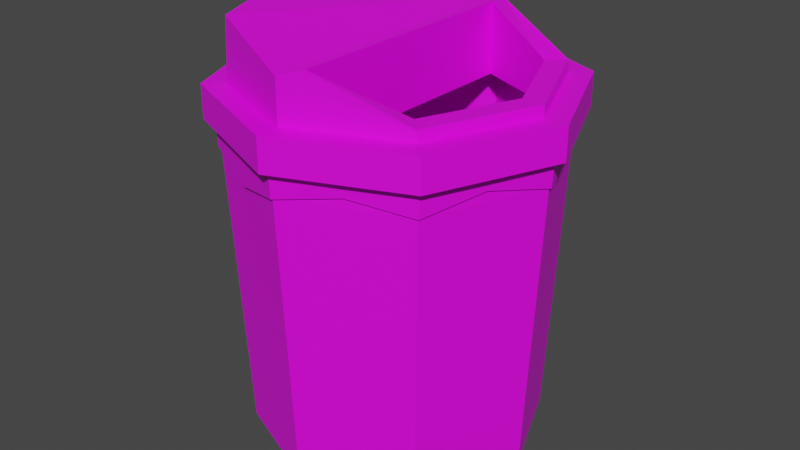 # Source: TrashBin.blend  (saved by Blender 2.90.8; exported with 4.5.12 LTS)
import bpy
from mathutils import Matrix  # noqa: F401  (used for matrix-valued properties, if any)

bpy.ops.wm.read_factory_settings(use_empty=True)
scene = bpy.context.scene
scene.name = 'Scene'

# ---- collections
col_collection = bpy.data.collections.new('Collection'); scene.collection.children.link(col_collection)

# ---- images (referenced by path relative to the original .blend; pixels are not part of the script)
import os
ASSET_DIR = os.environ.get("B2B_ASSET_DIR", "")  # directory of the original .blend (textures are referenced by path, not embedded)
HERE = os.path.dirname(os.path.abspath(__file__))  # packed textures are extracted next to this script under _unpacked/

def load_image(name, relpath, width, height, colorspace="sRGB"):
    """Load a texture the original file referenced (path relative to the .blend, or extracted next to this script)."""
    p = next((c for c in (os.path.join(HERE, relpath), os.path.join(ASSET_DIR, relpath)) if relpath and os.path.exists(c)), "")
    if p:
        img = bpy.data.images.load(p, check_existing=True)
        img.name = name
    else:  # same state as the original file: an image datablock whose file is absent (Cycles renders it pink)
        img = bpy.data.images.new(name, width, height)
        img.source = "FILE"
        img.filepath = "//" + (relpath or name)
    img.colorspace_settings.name = colorspace
    return img
img_trashbintext_jpg = load_image('TrashbinText.jpg', 'TrashbinText.jpg', 1024, 1024, 'sRGB')

# ---- materials (node trees are filled in below, after node groups)
mat_material_001 = bpy.data.materials.new('Material.001')
mat_material_001.use_transparent_shadow = False

# ---- material node trees
mat_material_001.use_nodes = True; mat_material_001.node_tree.nodes.clear()
_N = mat_material_001.node_tree.nodes; _L = mat_material_001.node_tree.links
n0 = _N.new('ShaderNodeBsdfPrincipled'); n0.name = 'Principled BSDF'; n0.location = (10, 300)
n0.distribution = 'GGX'
n0.subsurface_method = 'BURLEY'
n0.inputs[3].default_value = 1.45
n0.inputs[27].default_value = (0.0, 0.0, 0.0, 1.0)
n0.inputs[28].default_value = 1.0
n1 = _N.new('ShaderNodeOutputMaterial'); n1.name = 'Material Output'; n1.location = (300, 300)
n2 = _N.new('ShaderNodeTexImage'); n2.name = 'Image Texture'; n2.location = (-364, 266)
n2.image = img_trashbintext_jpg
n2.interpolation = 'Closest'
_L.new(n0.outputs[0], n1.inputs[0])
_L.new(n2.outputs[0], n0.inputs[0])
n1.is_active_output = True

# ---- world
world_world = bpy.data.worlds.new('World'); scene.world = world_world
world_world.use_nodes = True; world_world.node_tree.nodes.clear()
_N = world_world.node_tree.nodes; _L = world_world.node_tree.links
n0 = _N.new('ShaderNodeOutputWorld'); n0.name = 'World Output'; n0.location = (300, 300)
n1 = _N.new('ShaderNodeBackground'); n1.name = 'Background'; n1.location = (10, 300)
n1.inputs[0].default_value = (0.05088, 0.05088, 0.05088, 1.0)
_L.new(n1.outputs[0], n0.inputs[0])
n0.is_active_output = True
world_world.color = (0.05088, 0.05088, 0.05088)
world_world.use_sun_shadow = False
world_world.sun_shadow_jitter_overblur = 0.0

# ---- meshes
me_cylinder = bpy.data.meshes.new('Cylinder')
me_cylinder.from_pydata([(-0.02969, 0.9042, -1.0), (-0.02969, 0.9429, 1.0), (0.6096, 0.6393, -1.0), (0.637, 0.6667, 1.0), (0.8745, -3.952e-08, -1.0), (0.9132, -4.279e-08, 1.0), (0.6096, -0.6393, -1.0), (0.637, -0.6667, 1.0), (-0.02969, -0.9042, -1.0), (-0.02969, -0.9429, 1.0), (-0.669, -0.6393, -1.0), (-0.6964, -0.6667, 1.0), (-0.9338, 1.078e-08, -1.0), (-0.9726, 1.192e-08, 1.0), (-0.669, 0.6393, -1.0), (-0.6964, 0.6667, 1.0), (0.6774, 0.7071, 1.0), (-0.02969, 1.0, 1.0), (0.9703, -4.371e-08, 1.0), (0.6774, -0.7071, 1.0), (-0.02969, -1.0, 1.0), (-0.7368, -0.7071, 1.0), (-1.03, 1.192e-08, 1.0), (-0.7368, 0.7071, 1.0), (0.5996, 0.6293, -0.586), (-0.02969, 0.8899, -0.586), (0.8602, -4.039e-08, -0.586), (0.5996, -0.6293, -0.586), (-0.02969, -0.8899, -0.586), (-0.659, -0.6293, -0.586), (-0.9196, 1.125e-08, -0.586), (-0.659, 0.6293, -0.586), (0.5742, 0.6039, -0.9544), (-0.02969, 0.854, -0.9544), (0.8243, -3.876e-08, -0.9544), (0.5742, -0.6039, -0.9544), (-0.02969, -0.854, -0.9544), (-0.6336, -0.6039, -0.9544), (-0.8837, 1.08e-08, -0.9544), (-0.6336, 0.6039, -0.9544), (-0.02969, 0.9916, 0.8249), (0.6715, 0.7012, 0.8249), (0.9619, -4.334e-08, 0.8249), (0.6715, -0.7012, 0.8249), (-0.02969, -0.9916, 0.8249), (-0.7309, -0.7012, 0.8249), (-1.021, 1.182e-08, 0.8249), (-0.7309, 0.7012, 0.8249), (-0.02969, 0.9916, 0.8249), (0.6715, 0.7012, 0.8249), (0.9619, -4.334e-08, 0.8249), (0.6715, -0.7012, 0.8249), (-0.02969, -0.9916, 0.8249), (-0.7309, -0.7012, 0.8249), (-1.021, 1.182e-08, 0.8249), (-0.7309, 0.7012, 0.8249), (0.6774, 0.7071, 1.0), (-0.02969, 1.0, 1.0), (-0.02969, 0.9916, 0.8249), (0.9703, -4.371e-08, 1.0), (0.6774, -0.7071, 1.0), (-0.02969, -1.0, 1.0), (-0.7368, -0.7071, 1.0), (-1.03, 1.192e-08, 1.0), (-0.7368, 0.7071, 1.0), (0.6715, 0.7012, 0.8249), (0.9619, -4.334e-08, 0.8249), (0.6715, -0.7012, 0.8249), (-0.02969, -0.9916, 0.8249), (-0.7309, -0.7012, 0.8249), (-1.021, 1.182e-08, 0.8249), (-0.7309, 0.7012, 0.8249), (-0.02969, 0.9916, 0.8249), (-0.02969, 1.0, 1.0), (0.6774, 0.7071, 1.0), (0.6715, 0.7012, 0.8249), (0.6715, 0.7012, 0.8249), (0.6774, 0.7071, 1.0), (0.9703, -4.371e-08, 1.0), (0.9619, -4.334e-08, 0.8249), (0.9619, -4.334e-08, 0.8249), (0.9703, -4.371e-08, 1.0), (0.6774, -0.7071, 1.0), (0.6715, -0.7012, 0.8249), (0.6715, -0.7012, 0.8249), (0.6774, -0.7071, 1.0), (-0.02969, -1.0, 1.0), (-0.02969, -0.9916, 0.8249), (-0.02969, -0.9916, 0.8249), (-0.02969, -1.0, 1.0), (-0.7368, -0.7071, 1.0), (-0.7309, -0.7012, 0.8249), (-0.7309, -0.7012, 0.8249), (-0.7368, -0.7071, 1.0), (-1.03, 1.192e-08, 1.0), (-1.021, 1.182e-08, 0.8249), (-1.021, 1.182e-08, 0.8249), (-1.03, 1.192e-08, 1.0), (-0.7368, 0.7071, 1.0), (-0.7309, 0.7012, 0.8249), (-0.7309, 0.7012, 0.8249), (-0.7368, 0.7071, 1.0), (-0.02969, 1.0, 1.0), (-0.02969, 0.9916, 0.8249), (-0.02969, 1.016, 1.001), (-0.02969, 1.007, 0.8235), (0.6885, 0.7182, 1.001), (0.6825, 0.7122, 0.8235), (0.6885, 0.7182, 1.001), (0.6825, 0.7122, 0.8235), (0.986, -4.446e-08, 1.001), (0.9775, -4.408e-08, 0.8235), (0.986, -4.446e-08, 1.001), (0.9775, -4.408e-08, 0.8235), (0.6885, -0.7182, 1.001), (0.6825, -0.7122, 0.8235), (0.6885, -0.7182, 1.001), (0.6825, -0.7122, 0.8235), (-0.02969, -1.016, 1.001), (-0.02969, -1.007, 0.8235), (-0.02969, -1.016, 1.001), (-0.02969, -1.007, 0.8235), (-0.7479, -0.7182, 1.001), (-0.7419, -0.7122, 0.8235), (-0.7479, -0.7182, 1.001), (-0.7419, -0.7122, 0.8235), (-1.045, 1.205e-08, 1.001), (-1.037, 1.195e-08, 0.8235), (-1.045, 1.205e-08, 1.001), (-1.037, 1.195e-08, 0.8235), (-0.7479, 0.7182, 1.001), (-0.7419, 0.7122, 0.8235), (-0.7479, 0.7182, 1.001), (-0.7419, 0.7122, 0.8235), (-0.02969, 1.016, 1.001), (-0.02969, 1.007, 0.8235), (0.3239, -0.8536, 1.0), (0.3037, -0.8048, 1.0), (0.2849, -0.7596, -0.586), (0.2722, -0.7289, -0.9544), (0.3239, -0.8536, 1.0), (0.3209, -0.8464, 0.8249), (0.3239, -0.8536, 1.0), (0.3209, -0.8464, 0.8858), (0.3294, -0.867, 1.001), (0.3264, -0.8597, 0.8844), (0.8239, -0.3536, 1.0), (0.7751, -0.3334, 1.0), (0.7299, -0.3146, -0.586), (0.6992, -0.3019, -0.9544), (0.8239, -0.3536, 1.0), (0.8167, -0.3506, 0.8249), (0.8239, -0.3536, 1.0), (0.8167, -0.3506, 0.8959), (0.8373, -0.3591, 1.001), (0.83, -0.3561, 0.8945), (-0.3832, -0.8536, 1.0), (-0.363, -0.8048, 1.0), (-0.3443, -0.7596, -0.586), (-0.3316, -0.7289, -0.9544), (-0.3832, -0.8536, 1.0), (-0.3803, -0.8464, 0.8249), (-0.3832, -0.8536, 1.0), (-0.3803, -0.8464, 0.7363), (-0.3888, -0.867, 1.001), (-0.3858, -0.8597, 0.7349), (-0.8832, -0.3536, 1.0), (-0.8345, -0.3334, 1.0), (-0.7893, -0.3146, -0.586), (-0.7586, -0.3019, -0.9544), (-0.8832, -0.3536, 1.0), (-0.8761, -0.3506, 0.8249), (-0.8832, -0.3536, 1.0), (-0.8761, -0.3506, 0.8574), (-0.8966, -0.3591, 1.001), (-0.8894, -0.3561, 0.856), (-0.8832, 0.3536, 1.0), (-0.8345, 0.3334, 1.0), (-0.7893, 0.3146, -0.586), (-0.7586, 0.3019, -0.9544), (-0.8832, 0.3536, 1.0), (-0.8761, 0.3506, 0.8249), (-0.8832, 0.3536, 1.0), (-0.8761, 0.3506, 0.7756), (-0.8966, 0.3591, 1.001), (-0.8894, 0.3561, 0.7742), (-0.3832, 0.8536, 1.0), (-0.363, 0.8048, 1.0), (-0.3443, 0.7596, -0.586), (-0.3316, 0.7289, -0.9544), (-0.3832, 0.8536, 1.0), (-0.3803, 0.8464, 0.8249), (-0.3832, 0.8536, 1.0), (-0.3803, 0.8464, 0.8936), (-0.3888, 0.867, 1.001), (-0.3858, 0.8597, 0.8922), (0.3239, 0.8536, 1.0), (0.3037, 0.8048, 1.0), (0.2849, 0.7596, -0.586), (0.2722, 0.7289, -0.9544), (0.3239, 0.8536, 1.0), (0.3209, 0.8464, 0.8249), (0.3239, 0.8536, 1.0), (0.3209, 0.8464, 0.7865), (0.3294, 0.867, 1.001), (0.3264, 0.8597, 0.7851), (0.6774, 0.7071, 1.0), (0.637, 0.6667, 1.0), (0.5996, 0.6293, -0.586), (0.5742, 0.6039, -0.9544), (0.6774, 0.7071, 1.0), (0.6715, 0.7012, 0.8249), (0.6774, 0.7071, 1.0), (0.6715, 0.7012, 0.8249), (0.6885, 0.7182, 1.001), (0.6825, 0.7122, 0.8235), (0.8167, 0.3506, 0.8249), (0.8167, 0.3506, 0.78), (0.83, 0.3561, 0.7787), (0.8239, 0.3536, 1.0), (0.7751, 0.3334, 1.0), (0.7299, 0.3146, -0.586), (0.6992, 0.3019, -0.9544), (0.8239, 0.3536, 1.0), (0.8239, 0.3536, 1.0), (0.8373, 0.3591, 1.001), (-0.02769, 0.9172, 0.9862), (-0.02769, 1.078, 1.191), (0.6208, 0.6485, 0.9862), (0.7345, 0.7622, 1.191), (0.8895, -4.097e-08, 0.9862), (1.05, -4.843e-08, 1.191), (0.6208, -0.6485, 0.9862), (0.7345, -0.7622, 1.191), (-0.02769, -0.9172, 0.9862), (-0.02769, -1.078, 1.191), (-0.6762, -0.6485, 0.9862), (-0.7898, -0.7622, 1.191), (-0.9448, 1.244e-08, 0.9862), (-1.106, 1.304e-08, 1.191), (-0.6762, 0.6485, 0.9862), (-0.7898, 0.7622, 1.191), (-0.02769, 1.078, 0.9862), (0.7345, 0.7622, 0.9862), (1.05, -4.843e-08, 0.9862), (0.7345, -0.7622, 0.9862), (-0.02769, -1.078, 0.9862), (-0.7898, -0.7622, 0.9862), (-1.106, 1.304e-08, 0.9862), (-0.7898, 0.7622, 0.9862), (0.5817, 0.6093, 1.191), (-0.02769, 0.8617, 1.191), (0.8341, -4.146e-08, 1.191), (0.5817, -0.6093, 1.191), (-0.02769, -0.8617, 1.191), (-0.637, -0.6093, 1.191), (-0.8894, 1.304e-08, 1.191), (-0.637, 0.6093, 1.191), (0.7345, 0.7622, 1.191), (-0.02769, 1.078, 1.191), (1.05, -4.843e-08, 1.191), (0.7345, -0.7622, 1.191), (-0.02769, -1.078, 1.191), (-0.7898, -0.7622, 1.191), (-1.106, 1.304e-08, 1.191), (-0.7898, 0.7622, 1.191), (0.6331, 0.6607, 1.19), (-0.02868, 0.9344, 1.191), (0.9067, -4.295e-08, 1.191), (0.6331, -0.6607, 1.19), (-0.02868, -0.9344, 1.191), (-0.6889, -0.6601, 1.194), (-0.962, 1.304e-08, 1.195), (-0.6889, 0.6601, 1.194), (0.5324, 0.566, 1.262), (0.02008, 0.777, 1.452), (0.7714, -3.942e-08, 1.262), (0.5324, -0.566, 1.262), (0.02008, -0.777, 1.452), (-0.6657, -0.66, 1.569), (-0.9386, 9.129e-09, 1.571), (-0.6657, 0.66, 1.569), (-0.02769, 0.9172, 0.9862), (0.6208, 0.6485, 0.9862), (0.8895, -4.097e-08, 0.9862), (0.6208, -0.6485, 0.9862), (-0.02769, -0.9172, 0.9862), (-0.6762, -0.6485, 0.9862), (-0.9448, 1.244e-08, 0.9862), (-0.6762, 0.6485, 0.9862), (0.6266, 0.6628, 1.261), (-0.02463, 0.9361, 1.452), (0.9066, -4.293e-08, 1.262), (0.6266, -0.6628, 1.261), (-0.02463, -0.9361, 1.452), (0.5374, 0.5651, 1.016), (0.03009, 0.7753, 1.016), (0.7715, -3.944e-08, 1.016), (0.5374, -0.5651, 1.016), (0.03009, -0.7753, 1.016)], [], [(43, 42, 66, 151, 67), (166, 22, 63, 170), (44, 43, 67, 141, 68), (196, 16, 56, 200), (186, 17, 57, 190), (45, 44, 68, 161, 69), (177, 13, 30, 178), (146, 19, 60, 150), (46, 45, 69, 171, 70), (0, 2, 4, 6, 8, 10, 12, 14), (197, 3, 16, 196), (220, 5, 18, 219), (147, 7, 19, 146), (137, 9, 20, 136), (157, 11, 21, 156), (167, 13, 22, 166), (177, 15, 23, 176), (187, 1, 17, 186), (208, 24, 32, 209), (157, 9, 28, 158), (147, 5, 26, 148), (197, 1, 25, 198), (187, 15, 31, 188), (167, 11, 29, 168), (137, 7, 27, 138), (207, 3, 24, 208), (32, 199, 33, 189, 39, 179, 38, 169, 37, 159, 36, 139, 35, 149, 34, 222, 209), (178, 30, 38, 179), (158, 28, 36, 159), (148, 26, 34, 149), (198, 25, 33, 199), (188, 31, 39, 189), (168, 29, 37, 169), (138, 27, 35, 139), (14, 47, 40, 0), (12, 46, 47, 14), (10, 45, 46, 12), (8, 44, 45, 10), (6, 43, 44, 8), (4, 42, 43, 6), (2, 41, 42, 4), (0, 40, 41, 2), (42, 41, 49, 50), (44, 43, 51, 52), (46, 45, 53, 54), (40, 47, 55, 48), (41, 40, 48, 49), (43, 42, 50, 51), (45, 44, 52, 53), (47, 46, 54, 55), (195, 194, 134, 135), (185, 184, 130, 131), (175, 174, 126, 127), (165, 164, 122, 123), (113, 112, 154, 114, 115, 155), (218, 225, 110, 111), (205, 204, 106, 107), (136, 20, 61, 140), (42, 41, 65, 211, 216, 66), (41, 40, 58, 201, 65), (219, 18, 59, 223), (40, 47, 71, 191, 58), (176, 23, 64, 180), (47, 46, 70, 181, 71), (156, 21, 62, 160), (76, 77, 108, 109), (57, 73, 72, 58), (200, 202, 73, 57), (65, 75, 74, 56), (201, 203, 75, 65), (96, 97, 128, 129), (56, 77, 76, 65), (210, 212, 77, 56), (66, 79, 78, 59), (216, 217, 79, 66), (90, 91, 123, 122), (59, 81, 80, 66), (150, 152, 81, 59), (67, 83, 82, 60), (151, 153, 83, 67), (162, 90, 122, 164), (60, 85, 84, 67), (140, 142, 85, 60), (68, 87, 86, 61), (141, 143, 87, 68), (153, 80, 113, 155), (61, 89, 88, 68), (160, 162, 89, 61), (69, 91, 90, 62), (161, 163, 91, 69), (193, 100, 133, 195), (62, 93, 92, 69), (170, 172, 93, 62), (70, 95, 94, 63), (171, 173, 95, 70), (88, 89, 120, 121), (63, 97, 96, 70), (180, 182, 97, 63), (71, 99, 98, 64), (181, 183, 99, 71), (82, 83, 115, 114), (64, 101, 100, 71), (190, 192, 101, 64), (58, 103, 102, 57), (191, 193, 103, 58), (163, 88, 121, 165), (182, 98, 130, 184), (224, 78, 110, 225), (98, 99, 131, 130), (78, 79, 111, 110), (84, 85, 116, 117), (183, 96, 129, 185), (213, 76, 109, 215), (142, 86, 118, 144), (86, 87, 119, 118), (92, 93, 124, 125), (72, 73, 104, 105), (143, 84, 117, 145), (172, 94, 126, 174), (202, 74, 106, 204), (94, 95, 127, 126), (74, 75, 107, 106), (100, 101, 132, 133), (80, 81, 112, 113), (173, 92, 125, 175), (203, 72, 105, 205), (192, 102, 134, 194), (152, 82, 114, 154), (102, 103, 135, 134), (87, 143, 145, 119), (85, 142, 144, 116), (67, 84, 143, 141), (61, 86, 142, 140), (19, 136, 140, 60), (28, 138, 139, 36), (9, 137, 138, 28), (7, 137, 136, 19), (81, 152, 154, 112), (83, 153, 155, 115), (66, 80, 153, 151), (60, 82, 152, 150), (27, 148, 149, 35), (7, 147, 148, 27), (5, 147, 146, 18), (18, 146, 150, 59), (91, 163, 165, 123), (68, 88, 163, 161), (62, 90, 162, 160), (89, 162, 164, 120), (20, 156, 160, 61), (121, 120, 164, 165), (29, 158, 159, 37), (11, 157, 158, 29), (9, 157, 156, 20), (95, 173, 175, 127), (93, 172, 174, 124), (69, 92, 173, 171), (63, 94, 172, 170), (125, 124, 174, 175), (30, 168, 169, 38), (13, 167, 168, 30), (11, 167, 166, 21), (21, 166, 170, 62), (99, 183, 185, 131), (97, 182, 184, 128), (70, 96, 183, 181), (64, 98, 182, 180), (22, 176, 180, 63), (129, 128, 184, 185), (31, 178, 179, 39), (13, 177, 176, 22), (15, 177, 178, 31), (101, 192, 194, 132), (71, 100, 193, 191), (57, 102, 192, 190), (103, 193, 195, 135), (133, 132, 194, 195), (25, 188, 189, 33), (1, 187, 188, 25), (15, 187, 186, 23), (23, 186, 190, 64), (75, 203, 205, 107), (73, 202, 204, 104), (58, 72, 203, 201), (56, 74, 202, 200), (105, 104, 204, 205), (24, 198, 199, 32), (3, 197, 198, 24), (1, 197, 196, 17), (17, 196, 200, 57), (217, 213, 215, 218), (77, 212, 214, 108), (65, 76, 213, 211), (223, 224, 212, 210), (16, 206, 210, 56), (109, 108, 214, 215), (220, 207, 208, 221), (221, 208, 209, 222), (3, 207, 206, 16), (26, 221, 222, 34), (5, 220, 221, 26), (59, 78, 224, 223), (79, 217, 218, 111), (212, 224, 225, 214), (211, 213, 217, 216), (206, 219, 223, 210), (215, 214, 225, 218), (207, 220, 219, 206), (117, 116, 144, 118, 119, 145), (242, 227, 229, 243), (243, 229, 231, 244), (244, 231, 233, 245), (245, 233, 235, 246), (246, 235, 237, 247), (247, 237, 239, 248), (237, 235, 262, 263), (248, 239, 241, 249), (249, 241, 227, 242), (228, 230, 284, 283), (228, 226, 242, 243), (230, 228, 243, 244), (232, 230, 244, 245), (234, 232, 245, 246), (236, 234, 246, 247), (238, 236, 247, 248), (240, 238, 248, 249), (226, 240, 249, 242), (253, 252, 268, 269), (227, 241, 265, 259), (229, 227, 259, 258), (233, 231, 260, 261), (239, 237, 263, 264), (235, 233, 261, 262), (241, 239, 264, 265), (231, 229, 258, 260), (251, 250, 258, 259), (250, 252, 260, 258), (252, 253, 261, 260), (253, 254, 262, 261), (254, 255, 263, 262), (255, 256, 264, 263), (256, 257, 265, 264), (257, 251, 259, 265), (273, 272, 280, 281), (250, 251, 267, 266), (251, 257, 273, 267), (256, 255, 271, 272), (254, 253, 269, 270), (252, 250, 266, 268), (257, 256, 272, 273), (255, 254, 270, 271), (275, 278, 299, 296), (271, 270, 294, 279), (269, 268, 292, 293), (266, 267, 291, 290), (267, 273, 281, 291), (272, 271, 279, 280), (270, 269, 293, 294), (268, 266, 290, 292), (238, 240, 289, 288), (234, 236, 287, 286), (230, 232, 285, 284), (226, 228, 283, 282), (240, 226, 282, 289), (236, 238, 288, 287), (232, 234, 286, 285), (294, 291, 281, 280, 279), (278, 275, 291, 294), (277, 276, 297, 298), (274, 275, 296, 295), (278, 277, 298, 299), (276, 274, 295, 297), (275, 274, 276, 277, 278, 294, 293, 292, 290, 291)])
_uv = me_cylinder.uv_layers.new(name='UVMap')
_uv.uv.foreach_set('vector', [0.625, 0.9562, 0.75, 0.9562, 0.75, 0.9562, 0.6875, 0.9562, 0.625, 0.9562, 0.04515, 0.1651, 0.01, 0.25, 0.01, 0.25, 0.04515, 0.1651, 0.5, 0.9562, 0.625, 0.9562, 0.625, 0.9562, 0.5625, 0.9562, 0.5, 0.9562, 0.3349, 0.4549, 0.4197, 0.4197, 0.4197, 0.4197, 0.3349, 0.4549, 0.2093, 0.2463, 0.2233, 0.2521, 0.2233, 0.2521, 0.2093, 0.2463, 0.375, 0.9562, 0.5, 0.9562, 0.5, 0.9562, 0.4375, 0.9562, 0.375, 0.9562, 0.1914, 0.2256, 0.1859, 0.2124, 0.1859, 0.2124, 0.1914, 0.2256, 0.4549, 0.1651, 0.4197, 0.08029, 0.4197, 0.08029, 0.4549, 0.1651, 0.25, 0.9562, 0.375, 0.9562, 0.375, 0.9562, 0.3125, 0.9562, 0.25, 0.9562, 0.2834, 0.6272, 0.2567, 0.6272, 0.2295, 0.6272, 0.2024, 0.6272, 0.1757, 0.6272, 0.1497, 0.6272, 0.1241, 0.6272, 0.09847, 0.6272, 0.2366, 0.2444, 0.2498, 0.2389, 0.2514, 0.2405, 0.2374, 0.2463, 0.2553, 0.2256, 0.2608, 0.2124, 0.2631, 0.2124, 0.2573, 0.2264, 0.2553, 0.1991, 0.2498, 0.1859, 0.2514, 0.1843, 0.2573, 0.1983, 0.2366, 0.1804, 0.2233, 0.1749, 0.2233, 0.1727, 0.2374, 0.1785, 0.2101, 0.1804, 0.1968, 0.1859, 0.1952, 0.1843, 0.2093, 0.1785, 0.1914, 0.1991, 0.1859, 0.2124, 0.1836, 0.2124, 0.1894, 0.1983, 0.1914, 0.2256, 0.1968, 0.2389, 0.1952, 0.2405, 0.1894, 0.2264, 0.2101, 0.2444, 0.2233, 0.2499, 0.2233, 0.2521, 0.2093, 0.2463, 0.2498, 0.2389, 0.2498, 0.2389, 0.2498, 0.2389, 0.2498, 0.2389, 0.2101, 0.1804, 0.2233, 0.1749, 0.2233, 0.1749, 0.2101, 0.1804, 0.2553, 0.1991, 0.2608, 0.2124, 0.2608, 0.2124, 0.2553, 0.1991, 0.2366, 0.2444, 0.2233, 0.2499, 0.2233, 0.2499, 0.2366, 0.2444, 0.2101, 0.2444, 0.1968, 0.2389, 0.1968, 0.2389, 0.2101, 0.2444, 0.1914, 0.1991, 0.1968, 0.1859, 0.1968, 0.1859, 0.1914, 0.1991, 0.2366, 0.1804, 0.2498, 0.1859, 0.2498, 0.1859, 0.2366, 0.1804, 0.2498, 0.2389, 0.2498, 0.2389, 0.2498, 0.2389, 0.2498, 0.2389, 0.2498, 0.2389, 0.2366, 0.2444, 0.2233, 0.2499, 0.2101, 0.2444, 0.1968, 0.2389, 0.1914, 0.2256, 0.1859, 0.2124, 0.1914, 0.1991, 0.1968, 0.1859, 0.2101, 0.1804, 0.2233, 0.1749, 0.2366, 0.1804, 0.2498, 0.1859, 0.2553, 0.1991, 0.2608, 0.2124, 0.2553, 0.2256, 0.2498, 0.2389, 0.1914, 0.2256, 0.1859, 0.2124, 0.1859, 0.2124, 0.1914, 0.2256, 0.2101, 0.1804, 0.2233, 0.1749, 0.2233, 0.1749, 0.2101, 0.1804, 0.2553, 0.1991, 0.2608, 0.2124, 0.2608, 0.2124, 0.2553, 0.1991, 0.2366, 0.2444, 0.2233, 0.2499, 0.2233, 0.2499, 0.2366, 0.2444, 0.2101, 0.2444, 0.1968, 0.2389, 0.1968, 0.2389, 0.2101, 0.2444, 0.1914, 0.1991, 0.1968, 0.1859, 0.1968, 0.1859, 0.1914, 0.1991, 0.2366, 0.1804, 0.2498, 0.1859, 0.2498, 0.1859, 0.2366, 0.1804, 0.09847, 0.6272, 0.0984, 0.8827, 0.07235, 0.8827, 0.07244, 0.6272, 0.1241, 0.6272, 0.1241, 0.8827, 0.0984, 0.8827, 0.09847, 0.6272, 0.1497, 0.6272, 0.1497, 0.8827, 0.1241, 0.8827, 0.1241, 0.6272, 0.1757, 0.6272, 0.1758, 0.8827, 0.1497, 0.8827, 0.1497, 0.6272, 0.2024, 0.6272, 0.2024, 0.8827, 0.1758, 0.8827, 0.1757, 0.6272, 0.2295, 0.6272, 0.2295, 0.8827, 0.2024, 0.8827, 0.2024, 0.6272, 0.04577, 0.6272, 0.04569, 0.8827, 0.01858, 0.8827, 0.01858, 0.6272, 0.07244, 0.6272, 0.07235, 0.8827, 0.04569, 0.8827, 0.04577, 0.6272, 0.75, 0.9562, 0.875, 0.9562, 0.875, 0.9562, 0.75, 0.9562, 0.5, 0.9562, 0.625, 0.9562, 0.625, 0.9562, 0.5, 0.9562, 0.25, 0.9562, 0.375, 0.9562, 0.375, 0.9562, 0.25, 0.9562, 0.0, 0.9562, 0.125, 0.9562, 0.125, 0.9562, 0.0, 0.9562, 0.875, 0.9562, 1.0, 0.9562, 1.0, 0.9562, 0.875, 0.9562, 0.625, 0.9562, 0.75, 0.9562, 0.75, 0.9562, 0.625, 0.9562, 0.375, 0.9562, 0.5, 0.9562, 0.5, 0.9562, 0.375, 0.9562, 0.125, 0.9562, 0.25, 0.9562, 0.25, 0.9562, 0.125, 0.9562, 0.05793, 0.07282, 0.05793, 0.3038, -0.00379, 0.3038, -0.00379, 0.07282, 0.1814, 0.07282, 0.1814, 0.3038, 0.1197, 0.3038, 0.1197, 0.07282, 0.3048, 0.07282, 0.3048, 0.3038, 0.2431, 0.3038, 0.2431, 0.07282, 0.4283, 0.07282, 0.4283, 0.3038, 0.3666, 0.3038, 0.3666, 0.07282, 0.7369, 0.07282, 0.7369, 0.3038, 0.6752, 0.3038, 0.6134, 0.3038, 0.6134, 0.07282, 0.6752, 0.07282, 0.7986, 0.07282, 0.7986, 0.3038, 0.7369, 0.3038, 0.7369, 0.07282, 0.9221, 0.07282, 0.9221, 0.3038, 0.8603, 0.3038, 0.8603, 0.07282, 0.3349, 0.04515, 0.25, 0.01, 0.25, 0.01, 0.3349, 0.04515, 0.75, 0.9562, 0.875, 0.9562, 0.875, 0.9562, 0.875, 0.9562, 0.8125, 0.9562, 0.75, 0.9562, 0.875, 0.9562, 1.0, 0.9562, 1.0, 0.9562, 0.9375, 0.9562, 0.875, 0.9562, 0.4549, 0.3349, 0.49, 0.25, 0.49, 0.25, 0.4549, 0.3349, 0.0, 0.9562, 0.125, 0.9562, 0.125, 0.9562, 0.0625, 0.9562, 0.0, 0.9562, 0.04515, 0.3349, 0.08029, 0.4197, 0.08029, 0.4197, 0.04515, 0.3349, 0.125, 0.9562, 0.25, 0.9562, 0.25, 0.9562, 0.1875, 0.9562, 0.125, 0.9562, 0.1651, 0.04515, 0.08029, 0.08029, 0.08029, 0.08029, 0.1651, 0.04515, 0.8603, 0.07282, 0.8603, 0.3038, 0.8603, 0.3038, 0.8603, 0.07282, 0.9838, 0.3038, 0.9838, 0.3038, 0.9838, 0.07282, 0.9838, 0.07282, 0.9375, 1.0, 0.9375, 1.0, 1.0, 1.0, 1.0, 1.0, 0.8603, 0.07282, 0.8603, 0.07282, 0.8603, 0.3038, 0.8603, 0.3038, 0.9375, 0.9562, 0.9375, 0.9562, 0.875, 0.9562, 0.875, 0.9562, 0.2431, 0.07282, 0.2431, 0.3038, 0.2431, 0.3038, 0.2431, 0.07282, 0.8603, 0.3038, 0.8603, 0.3038, 0.8603, 0.07282, 0.8603, 0.07282, 0.8747, 1.0, 0.875, 1.0, 0.875, 1.0, 0.875, 1.0, 0.7369, 0.07282, 0.7369, 0.07282, 0.7369, 0.3038, 0.7369, 0.3038, 0.8125, 0.9562, 0.8125, 0.9562, 0.75, 0.9562, 0.75, 0.9562, 0.3666, 0.3038, 0.3666, 0.07282, 0.3666, 0.07282, 0.3666, 0.3038, 0.7369, 0.3038, 0.7369, 0.3038, 0.7369, 0.07282, 0.7369, 0.07282, 0.6875, 1.0, 0.6875, 1.0, 0.75, 1.0, 0.75, 1.0, 0.625, 0.9562, 0.625, 0.9562, 0.625, 1.0, 0.625, 1.0, 0.1957, 0.8253, 0.1957, 0.837, 0.1785, 0.8253, 0.1785, 0.8253, 0.4375, 1.0, 0.375, 1.0, 0.375, 1.0, 0.4375, 1.0, 0.625, 1.0, 0.625, 1.0, 0.625, 0.9562, 0.625, 0.9562, 0.5625, 1.0, 0.5625, 1.0, 0.625, 1.0, 0.625, 1.0, 0.49, 0.07282, 0.49, 0.07282, 0.49, 0.3038, 0.49, 0.3038, 0.1614, 0.8253, 0.1614, 0.8353, 0.1455, 0.8253, 0.1455, 0.8253, 0.6875, 0.9562, 0.75, 0.9562, 0.75, 0.9562, 0.6875, 0.9562, 0.49, 0.3038, 0.49, 0.3038, 0.49, 0.07282, 0.49, 0.07282, 0.4375, 1.0, 0.4375, 1.0, 0.5, 1.0, 0.5, 1.0, 0.3666, 0.07282, 0.3666, 0.07282, 0.3666, 0.3038, 0.3666, 0.3038, 0.4375, 0.9562, 0.4375, 0.9562, 0.375, 0.9562, 0.375, 0.9562, 0.0625, 0.9562, 0.125, 0.9562, 0.125, 0.9562, 0.0625, 0.9562, 0.3666, 0.3038, 0.3666, 0.3038, 0.3666, 0.07282, 0.3666, 0.07282, 0.3125, 1.0, 0.3125, 1.0, 0.375, 1.0, 0.375, 1.0, 0.2431, 0.07282, 0.2431, 0.07282, 0.2431, 0.3038, 0.2431, 0.3038, 0.07813, 0.9846, 0.07813, 0.9846, 0.06362, 0.9846, 0.06362, 0.9846, 0.49, 0.07282, 0.49, 0.3038, 0.49, 0.3038, 0.49, 0.07282, 0.2431, 0.3038, 0.2431, 0.3038, 0.2431, 0.07282, 0.2431, 0.07282, 0.1875, 1.0, 0.1875, 1.0, 0.25, 1.0, 0.25, 1.0, 0.1197, 0.07282, 0.1197, 0.07282, 0.1197, 0.3038, 0.1197, 0.3038, 0.1875, 0.9562, 0.1875, 0.9562, 0.125, 0.9562, 0.125, 0.9562, 0.625, 1.0, 0.625, 0.9562, 0.625, 0.9562, 0.625, 1.0, 0.1197, 0.3038, 0.1197, 0.3038, 0.1197, 0.07282, 0.1197, 0.07282, 0.0625, 1.0, 0.0625, 1.0, 0.125, 1.0, 0.125, 1.0, -0.00379, 0.07282, -0.00379, 0.07282, -0.00379, 0.3038, -0.00379, 0.3038, 0.02008, 0.9846, 0.02008, 0.9846, 0.00557, 0.9846, 0.00557, 0.9846, 0.4375, 0.9562, 0.5, 0.9562, 0.5, 0.9562, 0.4375, 0.9562, 0.1875, 1.0, 0.125, 1.0, 0.125, 1.0, 0.1875, 1.0, 0.8125, 1.0, 0.75, 1.0, 0.75, 1.0, 0.8125, 1.0, 0.1197, 0.3038, 0.1197, 0.07282, 0.1197, 0.07282, 0.1197, 0.3038, 0.7369, 0.3038, 0.7369, 0.07282, 0.7369, 0.07282, 0.7369, 0.3038, 0.625, 0.9562, 0.625, 1.0, 0.625, 1.0, 0.625, 0.9562, 0.1875, 0.9562, 0.25, 0.9562, 0.25, 0.9562, 0.1875, 0.9562, 0.875, 0.9562, 0.875, 0.9562, 0.875, 0.9562, 0.875, 0.9562, 0.5625, 1.0, 0.5, 1.0, 0.5, 1.0, 0.5625, 1.0, 0.49, 0.3038, 0.49, 0.07282, 0.49, 0.07282, 0.49, 0.3038, 0.3666, 0.07282, 0.3666, 0.3038, 0.3666, 0.3038, 0.3666, 0.07282, 0.9838, 0.07282, 0.9838, 0.3038, 0.9838, 0.3038, 0.9838, 0.07282, 0.5625, 0.9562, 0.625, 0.9562, 0.625, 0.9562, 0.5625, 0.9562, 0.3125, 1.0, 0.25, 1.0, 0.25, 1.0, 0.3125, 1.0, 0.9375, 1.0, 0.875, 1.0, 0.875, 1.0, 0.9375, 1.0, 0.2431, 0.3038, 0.2431, 0.07282, 0.2431, 0.07282, 0.2431, 0.3038, 0.8603, 0.3038, 0.8603, 0.07282, 0.8603, 0.07282, 0.8603, 0.3038, 0.1197, 0.07282, 0.1197, 0.3038, 0.1197, 0.3038, 0.1197, 0.07282, 0.7369, 0.07282, 0.7369, 0.3038, 0.7369, 0.3038, 0.7369, 0.07282, 0.3125, 0.9562, 0.375, 0.9562, 0.375, 0.9562, 0.3125, 0.9562, 0.9375, 0.9562, 1.0, 0.9562, 1.0, 0.9562, 0.9375, 0.9562, 0.0625, 1.0, 0.0, 1.0, 0.0, 1.0, 0.0625, 1.0, 0.6875, 1.0, 0.625, 1.0, 0.625, 1.0, 0.6875, 1.0, -0.00379, 0.3038, -0.00379, 0.07282, -0.00379, 0.07282, -0.00379, 0.3038, 0.5, 0.9562, 0.5625, 0.9562, 0.5625, 0.9562, 0.5, 0.9562, 0.625, 1.0, 0.5625, 1.0, 0.5625, 1.0, 0.625, 1.0, 0.1785, 0.8253, 0.1785, 0.8253, 0.1614, 0.8353, 0.1614, 0.8253, 0.5, 1.0, 0.5, 1.0, 0.5625, 1.0, 0.5625, 1.0, 0.4197, 0.08029, 0.3349, 0.04515, 0.3349, 0.04515, 0.4197, 0.08029, 0.2233, 0.1749, 0.2366, 0.1804, 0.2366, 0.1804, 0.2233, 0.1749, 0.2233, 0.1749, 0.2366, 0.1804, 0.2366, 0.1804, 0.2233, 0.1749, 0.2498, 0.1859, 0.2366, 0.1804, 0.2374, 0.1785, 0.2514, 0.1843, 0.75, 1.0, 0.6875, 1.0, 0.6875, 1.0, 0.75, 1.0, 0.625, 0.9562, 0.6875, 0.9562, 0.6875, 0.9562, 0.625, 0.9562, 0.213, 0.8253, 0.213, 0.8253, 0.1957, 0.837, 0.1957, 0.8253, 0.625, 1.0, 0.625, 1.0, 0.6875, 1.0, 0.6875, 1.0, 0.2498, 0.1859, 0.2553, 0.1991, 0.2553, 0.1991, 0.2498, 0.1859, 0.2498, 0.1859, 0.2553, 0.1991, 0.2553, 0.1991, 0.2498, 0.1859, 0.2608, 0.2124, 0.2553, 0.1991, 0.2573, 0.1983, 0.2631, 0.2124, 0.49, 0.25, 0.4549, 0.1651, 0.4549, 0.1651, 0.49, 0.25, 0.375, 0.9562, 0.4375, 0.9562, 0.4375, 0.9562, 0.375, 0.9562, 0.5, 0.9562, 0.5, 0.9562, 0.4375, 0.9562, 0.4375, 0.9562, 0.375, 1.0, 0.375, 1.0, 0.4375, 1.0, 0.4375, 1.0, 0.5, 1.0, 0.4375, 1.0, 0.4375, 1.0, 0.5, 1.0, 0.25, 0.01, 0.1651, 0.04515, 0.1651, 0.04515, 0.25, 0.01, 0.49, 0.07282, 0.49, 0.3038, 0.4283, 0.3038, 0.4283, 0.07282, 0.1968, 0.1859, 0.2101, 0.1804, 0.2101, 0.1804, 0.1968, 0.1859, 0.1968, 0.1859, 0.2101, 0.1804, 0.2101, 0.1804, 0.1968, 0.1859, 0.2233, 0.1749, 0.2101, 0.1804, 0.2093, 0.1785, 0.2233, 0.1727, 0.25, 0.9562, 0.3125, 0.9562, 0.3125, 0.9562, 0.25, 0.9562, 0.375, 1.0, 0.3125, 1.0, 0.3125, 1.0, 0.375, 1.0, 0.09264, 0.9846, 0.09264, 0.9846, 0.07813, 0.9846, 0.07813, 0.9846, 0.25, 1.0, 0.25, 1.0, 0.3125, 1.0, 0.3125, 1.0, 0.3666, 0.07282, 0.3666, 0.3038, 0.3048, 0.3038, 0.3048, 0.07282, 0.1859, 0.2124, 0.1914, 0.1991, 0.1914, 0.1991, 0.1859, 0.2124, 0.1859, 0.2124, 0.1914, 0.1991, 0.1914, 0.1991, 0.1859, 0.2124, 0.1968, 0.1859, 0.1914, 0.1991, 0.1894, 0.1983, 0.1952, 0.1843, 0.08029, 0.08029, 0.04515, 0.1651, 0.04515, 0.1651, 0.08029, 0.08029, 0.125, 0.9562, 0.1875, 0.9562, 0.1875, 0.9562, 0.125, 0.9562, 0.25, 1.0, 0.1875, 1.0, 0.1875, 1.0, 0.25, 1.0, 0.25, 0.9562, 0.25, 0.9562, 0.1875, 0.9562, 0.1875, 0.9562, 0.125, 1.0, 0.125, 1.0, 0.1875, 1.0, 0.1875, 1.0, 0.01, 0.25, 0.04515, 0.3349, 0.04515, 0.3349, 0.01, 0.25, 0.2431, 0.07282, 0.2431, 0.3038, 0.1814, 0.3038, 0.1814, 0.07282, 0.1968, 0.2389, 0.1914, 0.2256, 0.1914, 0.2256, 0.1968, 0.2389, 0.1859, 0.2124, 0.1914, 0.2256, 0.1894, 0.2264, 0.1836, 0.2124, 0.1968, 0.2389, 0.1914, 0.2256, 0.1914, 0.2256, 0.1968, 0.2389, 0.125, 1.0, 0.0625, 1.0, 0.0625, 1.0, 0.125, 1.0, 0.03459, 0.9846, 0.03459, 0.9846, 0.02008, 0.9846, 0.02008, 0.9846, 0.0, 1.0, 0.0, 1.0, 0.0625, 1.0, 0.0625, 1.0, 0.0, 0.9562, 0.0625, 0.9562, 0.0625, 0.9562, 0.0, 0.9562, 0.1197, 0.07282, 0.1197, 0.3038, 0.05793, 0.3038, 0.05793, 0.07282, 0.2233, 0.2499, 0.2101, 0.2444, 0.2101, 0.2444, 0.2233, 0.2499, 0.2233, 0.2499, 0.2101, 0.2444, 0.2101, 0.2444, 0.2233, 0.2499, 0.1968, 0.2389, 0.2101, 0.2444, 0.2093, 0.2463, 0.1952, 0.2405, 0.08029, 0.4197, 0.1651, 0.4549, 0.1651, 0.4549, 0.08029, 0.4197, 0.875, 0.9562, 0.9375, 0.9562, 0.9375, 0.9562, 0.875, 0.9562, 1.0, 1.0, 0.9375, 1.0, 0.9375, 1.0, 1.0, 1.0, 1.0, 0.9562, 1.0, 0.9562, 0.9375, 0.9562, 0.9375, 0.9562, 0.875, 1.0, 0.875, 1.0, 0.9375, 1.0, 0.9375, 1.0, 0.9838, 0.07282, 0.9838, 0.3038, 0.9221, 0.3038, 0.9221, 0.07282, 0.2498, 0.2389, 0.2366, 0.2444, 0.2366, 0.2444, 0.2498, 0.2389, 0.2498, 0.2389, 0.2366, 0.2444, 0.2366, 0.2444, 0.2498, 0.2389, 0.2233, 0.2499, 0.2366, 0.2444, 0.2374, 0.2463, 0.2233, 0.2521, 0.2233, 0.2521, 0.2374, 0.2463, 0.2374, 0.2463, 0.2233, 0.2521, 0.8125, 0.9562, 0.875, 0.9562, 0.875, 0.9562, 0.8125, 0.9562, 0.875, 1.0, 0.875, 1.0, 0.875, 1.0, 0.875, 1.0, 0.875, 0.9562, 0.875, 0.9562, 0.875, 0.9562, 0.875, 0.9562, 0.8125, 1.0, 0.8125, 1.0, 0.875, 1.0, 0.875, 1.0, 0.4197, 0.4197, 0.4197, 0.4197, 0.4197, 0.4197, 0.4197, 0.4197, 0.8603, 0.07282, 0.8603, 0.3038, 0.8603, 0.3038, 0.8603, 0.07282, 0.2553, 0.2256, 0.2498, 0.2389, 0.2498, 0.2389, 0.2553, 0.2256, 0.2553, 0.2256, 0.2498, 0.2389, 0.2498, 0.2389, 0.2553, 0.2256, 0.2498, 0.2389, 0.2498, 0.2389, 0.2514, 0.2405, 0.2514, 0.2405, 0.2608, 0.2124, 0.2553, 0.2256, 0.2553, 0.2256, 0.2608, 0.2124, 0.2608, 0.2124, 0.2553, 0.2256, 0.2553, 0.2256, 0.2608, 0.2124, 0.75, 1.0, 0.75, 1.0, 0.8125, 1.0, 0.8125, 1.0, 0.75, 0.9562, 0.8125, 0.9562, 0.8125, 0.9562, 0.75, 0.9562, 0.875, 1.0, 0.8125, 1.0, 0.8125, 1.0, 0.875, 1.0, 0.875, 0.9562, 0.875, 0.9562, 0.8125, 0.9562, 0.8125, 0.9562, 0.4197, 0.4197, 0.4549, 0.3349, 0.4549, 0.3349, 0.4197, 0.4197, 0.8603, 0.07282, 0.8603, 0.3038, 0.7986, 0.3038, 0.7986, 0.07282, 0.2498, 0.2389, 0.2553, 0.2256, 0.2573, 0.2264, 0.2514, 0.2405, 0.6134, 0.07282, 0.6134, 0.3038, 0.5517, 0.3038, 0.49, 0.3038, 0.49, 0.07282, 0.5517, 0.07282, 0.0722, 0.9053, 0.0722, 0.9339, 0.04559, 0.9339, 0.04559, 0.9053, 0.04559, 0.9053, 0.04559, 0.9339, 0.01858, 0.9339, 0.01858, 0.9053, 0.2295, 0.9053, 0.2295, 0.9339, 0.2025, 0.9339, 0.2025, 0.9053, 0.2025, 0.9053, 0.2025, 0.9339, 0.1759, 0.9339, 0.1759, 0.9053, 0.1759, 0.9053, 0.1759, 0.9339, 0.1498, 0.9339, 0.1498, 0.9053, 0.1498, 0.9053, 0.1498, 0.9339, 0.1241, 0.9339, 0.1241, 0.9053, 0.1498, 0.9339, 0.1759, 0.9339, 0.1759, 0.9339, 0.1498, 0.9339, 0.1241, 0.9053, 0.1241, 0.9339, 0.0983, 0.9339, 0.0983, 0.9053, 0.0983, 0.9053, 0.0983, 0.9339, 0.0722, 0.9339, 0.0722, 0.9053, 0.0457, 0.9053, 0.01858, 0.9053, 0.01858, 0.9053, 0.0457, 0.9053, 0.0457, 0.9053, 0.07236, 0.9053, 0.0722, 0.9053, 0.04559, 0.9053, 0.01858, 0.9053, 0.0457, 0.9053, 0.04559, 0.9053, 0.01858, 0.9053, 0.2024, 0.9053, 0.2295, 0.9053, 0.2295, 0.9053, 0.2025, 0.9053, 0.1758, 0.9053, 0.2024, 0.9053, 0.2025, 0.9053, 0.1759, 0.9053, 0.1497, 0.9053, 0.1758, 0.9053, 0.1759, 0.9053, 0.1498, 0.9053, 0.1241, 0.9053, 0.1497, 0.9053, 0.1498, 0.9053, 0.1241, 0.9053, 0.09841, 0.9053, 0.1241, 0.9053, 0.1241, 0.9053, 0.0983, 0.9053, 0.07236, 0.9053, 0.09841, 0.9053, 0.0983, 0.9053, 0.0722, 0.9053, 0.2024, 0.9339, 0.2295, 0.9339, 0.2295, 0.9339, 0.2024, 0.9338, 0.0722, 0.9339, 0.0983, 0.9339, 0.0983, 0.9339, 0.0722, 0.9339, 0.04559, 0.9339, 0.0722, 0.9339, 0.0722, 0.9339, 0.04559, 0.9339, 0.2025, 0.9339, 0.2295, 0.9339, 0.2295, 0.9339, 0.2025, 0.9339, 0.1241, 0.9339, 0.1498, 0.9339, 0.1498, 0.9339, 0.1241, 0.9339, 0.1759, 0.9339, 0.2025, 0.9339, 0.2025, 0.9339, 0.1759, 0.9339, 0.0983, 0.9339, 0.1241, 0.9339, 0.1241, 0.9339, 0.0983, 0.9339, 0.01858, 0.9339, 0.04559, 0.9339, 0.04559, 0.9339, 0.01858, 0.9339, 0.07242, 0.9339, 0.04575, 0.9339, 0.04559, 0.9339, 0.0722, 0.9339, 0.04575, 0.9339, 0.01858, 0.9339, 0.01858, 0.9339, 0.04559, 0.9339, 0.2295, 0.9339, 0.2024, 0.9339, 0.2025, 0.9339, 0.2295, 0.9339, 0.2024, 0.9339, 0.1757, 0.9339, 0.1759, 0.9339, 0.2025, 0.9339, 0.1757, 0.9339, 0.1497, 0.9339, 0.1498, 0.9339, 0.1759, 0.9339, 0.1497, 0.9339, 0.1241, 0.9339, 0.1241, 0.9339, 0.1498, 0.9339, 0.1241, 0.9339, 0.09845, 0.9339, 0.0983, 0.9339, 0.1241, 0.9339, 0.09845, 0.9339, 0.07242, 0.9339, 0.0722, 0.9339, 0.0983, 0.9339, 0.09842, 0.9344, 0.1241, 0.9345, 0.1241, 0.9871, 0.09785, 0.987, 0.04575, 0.9339, 0.07242, 0.9339, 0.07237, 0.934, 0.04568, 0.9338, 0.07242, 0.9339, 0.09845, 0.9339, 0.09842, 0.9344, 0.07237, 0.934, 0.1241, 0.9339, 0.1497, 0.9339, 0.1497, 0.9344, 0.1241, 0.9345, 0.1757, 0.9339, 0.2024, 0.9339, 0.2024, 0.9338, 0.1758, 0.934, 0.01858, 0.9339, 0.04575, 0.9339, 0.04568, 0.9338, 0.01858, 0.9339, 0.09845, 0.9339, 0.1241, 0.9339, 0.1241, 0.9345, 0.09842, 0.9344, 0.1497, 0.9339, 0.1757, 0.9339, 0.1758, 0.934, 0.1497, 0.9344, 0.2814, 0.9705, 0.1777, 0.9705, 0.1781, 0.9095, 0.281, 0.9095, 0.1497, 0.9344, 0.1758, 0.934, 0.1759, 0.9705, 0.1503, 0.987, 0.2024, 0.9338, 0.2295, 0.9339, 0.2295, 0.9438, 0.2022, 0.9438, 0.04568, 0.9338, 0.07237, 0.934, 0.07222, 0.9705, 0.04591, 0.9438, 0.07237, 0.934, 0.09842, 0.9344, 0.09785, 0.987, 0.07222, 0.9705, 0.1241, 0.9345, 0.1497, 0.9344, 0.1503, 0.987, 0.1241, 0.9871, 0.1758, 0.934, 0.2024, 0.9338, 0.2022, 0.9438, 0.1759, 0.9705, 0.01858, 0.9339, 0.04568, 0.9338, 0.04591, 0.9438, 0.01858, 0.9438, 0.1241, 0.9053, 0.09841, 0.9053, 0.09841, 0.9053, 0.1241, 0.9053, 0.1758, 0.9053, 0.1497, 0.9053, 0.1497, 0.9053, 0.1758, 0.9053, 0.2295, 0.9053, 0.2024, 0.9053, 0.2024, 0.9053, 0.2295, 0.9053, 0.07236, 0.9053, 0.0457, 0.9053, 0.0457, 0.9053, 0.07236, 0.9053, 0.09841, 0.9053, 0.07236, 0.9053, 0.07236, 0.9053, 0.09841, 0.9053, 0.1497, 0.9053, 0.1241, 0.9053, 0.1241, 0.9053, 0.1497, 0.9053, 0.2024, 0.9053, 0.1758, 0.9053, 0.1758, 0.9053, 0.2024, 0.9053, 0.1759, 0.9705, 0.07222, 0.9705, 0.09785, 0.987, 0.1241, 0.9871, 0.1503, 0.987, 0.1777, 0.9705, 0.2814, 0.9705, 0.07222, 0.9705, 0.1759, 0.9705, 0.2021, 0.9439, 0.2295, 0.9438, 0.2295, 0.9095, 0.2023, 0.9095, 0.046, 0.9439, 0.07048, 0.9705, 0.07004, 0.9095, 0.04581, 0.9095, 0.1777, 0.9705, 0.2021, 0.9439, 0.2023, 0.9095, 0.1781, 0.9095, 0.01858, 0.9438, 0.046, 0.9439, 0.04581, 0.9095, 0.01858, 0.9095, 0.2814, 0.9705, 0.257, 0.9439, 0.2295, 0.9438, 0.2021, 0.9439, 0.1777, 0.9705, 0.1759, 0.9705, 0.2022, 0.9438, 0.2295, 0.9438, 0.2569, 0.9438, 0.2832, 0.9705])
me_cylinder.materials.append(mat_material_001)
me_cylinder.use_remesh_fix_poles = True
me_cylinder.use_remesh_preserve_attributes = False
me_cylinder.use_mirror_vertex_groups = False
me_cylinder.update()

# ---- objects
ob_cylinder = bpy.data.objects.new('Cylinder', me_cylinder)

# ---- transforms, parenting, visibility, modifiers, constraints
ob_cylinder.location = (0.0, 0.0, 0.0)
ob_cylinder.lineart.crease_threshold = 0.0

# ---- collection membership
col_collection.objects.link(ob_cylinder)

# ---- scene / render settings (as saved in the file)
scene.frame_start = 1; scene.frame_end = 250; scene.frame_set(1)
scene.render.engine = 'BLENDER_EEVEE_NEXT'
scene.cycles.use_denoising = False
scene.cycles.samples = 128
scene.cycles.sampling_pattern = 'TABULATED_SOBOL'
scene.cycles.use_adaptive_sampling = False
scene.cycles.use_light_tree = False
scene.view_settings.view_transform = 'Filmic'
bpy.context.view_layer.update()

# ---- added for rendering (the .blend has no active camera and no usable light): camera, sun
cam_auto = bpy.data.cameras.new('AutoCamera')
cam_auto.lens = 50.0
cam_auto.sensor_width = 36.0
cam_auto.clip_end = 1000.0
ob_auto_camera = bpy.data.objects.new('AutoCamera', cam_auto)
scene.collection.objects.link(ob_auto_camera)
ob_auto_camera.location = (3.6619, -4.4275, 3.23699)
ob_auto_camera.rotation_euler = (1.09748, -7.21219e-08, 0.694738)
scene.camera = ob_auto_camera
light_auto_sun = bpy.data.lights.new('AutoSun', 'SUN')
light_auto_sun.energy = 3.0
light_auto_sun.angle = 0.0523599
ob_auto_sun = bpy.data.objects.new('AutoSun', light_auto_sun)
scene.collection.objects.link(ob_auto_sun)
ob_auto_sun.rotation_euler = (0.872665, 0.174533, 0.523599)
bpy.context.view_layer.update()
